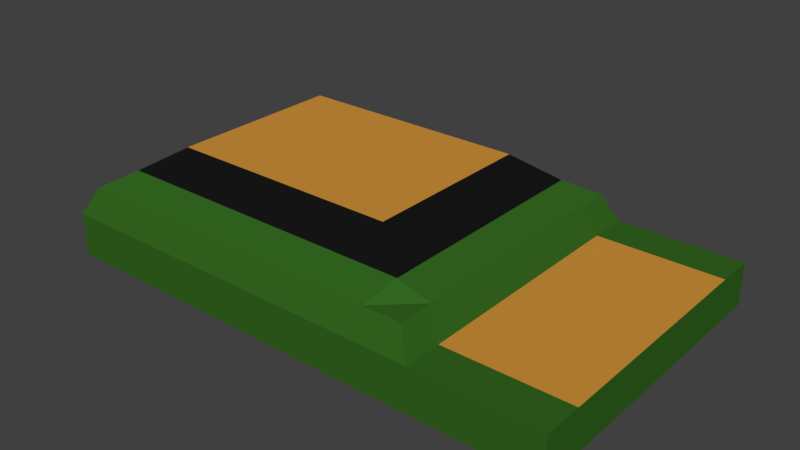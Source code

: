 # Source: ResearchComponent.blend  (saved by Blender 2.78.0; exported with 4.5.12 LTS)
import bpy
from mathutils import Matrix  # noqa: F401  (used for matrix-valued properties, if any)

bpy.ops.wm.read_factory_settings(use_empty=True)
scene = bpy.context.scene
scene.name = 'Scene'

# ---- collections
col_collection_1 = bpy.data.collections.new('Collection 1'); scene.collection.children.link(col_collection_1)

# ---- materials (node trees are filled in below, after node groups)
mat_base = bpy.data.materials.new('Base')
mat_base.alpha_threshold = 0.0
mat_base.use_transparent_shadow = False
mat_base.diffuse_color = (0.03348, 0.1329, 0.0145, 1.0)
mat_base.roughness = 0.5
mat_copper = bpy.data.materials.new('Copper')
mat_copper.alpha_threshold = 0.0
mat_copper.use_transparent_shadow = False
mat_copper.diffuse_color = (0.6383, 0.2917, 0.04379, 1.0)
mat_copper.roughness = 0.5
mat_black = bpy.data.materials.new('Black')
mat_black.alpha_threshold = 0.0
mat_black.use_transparent_shadow = False
mat_black.diffuse_color = (0.008076, 0.008076, 0.008076, 1.0)
mat_black.roughness = 0.5

# ---- material node trees

# ---- world
world_world = bpy.data.worlds.new('World'); scene.world = world_world
world_world.color = (0.05088, 0.05088, 0.05088)
world_world.use_sun_shadow = False
world_world.sun_shadow_jitter_overblur = 0.0
world_world.cycles.sampling_method = 'MANUAL'

# ---- meshes
me_cube_001 = bpy.data.meshes.new('Cube.001')
me_cube_001.from_pydata([(-1.0, -1.0, -1.0), (-0.9269, -0.9269, 0.6275), (-1.0, 1.0, -1.0), (-0.9269, 0.9269, 0.6275), (1.0, -1.0, -1.0), (0.9269, -0.9269, 0.6275), (1.0, 1.0, -1.0), (0.9269, 0.9269, 0.6275), (-1.0, -1.0, 0.0), (-1.0, 1.0, 0.0), (1.0, 1.0, 0.0), (1.0, -1.0, 0.0), (1.63, -1.0, -1.0), (1.63, 1.0, -1.0), (1.63, 1.0, 0.0), (1.63, -1.0, 0.0), (-1.0, 0.75, -1.0), (-1.0, 0.5, -1.0), (-1.0, 0.25, -1.0), (-1.0, 0.0, -1.0), (-1.0, -0.25, -1.0), (-1.0, -0.5, -1.0), (-1.0, -0.75, -1.0), (-0.9269, -0.6952, 0.6275), (-0.9269, -0.4635, 0.6275), (-0.9269, -0.2317, 0.6275), (-0.9269, 0.0, 0.6275), (-0.9269, 0.2317, 0.6275), (-0.9269, 0.4635, 0.6275), (-0.9269, 0.6952, 0.6275), (1.0, -0.75, -1.0), (1.0, -0.5, -1.0), (1.0, -0.25, -1.0), (1.0, 0.0, -1.0), (1.0, 0.25, -1.0), (1.0, 0.5, -1.0), (1.0, 0.75, -1.0), (0.9269, 0.6952, 0.6275), (0.9269, 0.4635, 0.6275), (0.9269, 0.2317, 0.6275), (0.9269, 0.0, 0.6275), (0.9269, -0.2317, 0.6275), (0.9269, -0.4635, 0.6275), (0.9269, -0.6952, 0.6275), (1.0, 0.75, 0.0), (1.0, 0.5, 0.0), (1.0, 0.25, 0.0), (1.0, 0.0, 0.0), (1.0, -0.25, 0.0), (1.0, -0.5, 0.0), (1.0, -0.75, 0.0), (-1.0, -0.75, 0.0), (-1.0, -0.5, 0.0), (-1.0, -0.25, 0.0), (-1.0, 0.0, 0.0), (-1.0, 0.25, 0.0), (-1.0, 0.5, 0.0), (-1.0, 0.75, 0.0), (1.63, -0.75, -1.0), (1.63, -0.5, -1.0), (1.63, -0.25, -1.0), (1.63, 0.0, -1.0), (1.63, 0.25, -1.0), (1.63, 0.5, -1.0), (1.63, 0.75, -1.0), (1.63, 0.75, 0.0), (1.63, 0.5, 0.0), (1.63, 0.25, 0.0), (1.63, 0.0, 0.0), (1.63, -0.25, 0.0), (1.63, -0.5, 0.0), (1.63, -0.75, 0.0), (0.7915, 1.0, -1.0), (-0.7915, 1.0, -1.0), (-0.7337, 0.9269, 0.6275), (0.7337, 0.9269, 0.6275), (-0.7915, -1.0, -1.0), (0.7915, -1.0, -1.0), (0.7337, -0.9269, 0.6275), (-0.7337, -0.9269, 0.6275), (0.7915, -1.0, 0.0), (-0.7915, -1.0, 0.0), (-0.7915, 1.0, 0.0), (0.7915, 1.0, 0.0), (-0.7915, 0.75, 1.0), (0.7915, 0.75, 1.0), (-0.7915, 0.5, 1.0), (0.7915, 0.5, 1.0), (-0.7915, 0.25, 1.0), (0.7915, 0.25, 1.0), (-0.7915, 0.0, 1.0), (0.7915, 0.0, 1.0), (-0.7915, -0.25, 1.0), (0.7915, -0.25, 1.0), (-0.7915, -0.5, 1.0), (0.7915, -0.5, 1.0), (-0.7915, -0.75, 1.0), (0.7915, -0.75, 1.0), (0.7915, 0.75, -1.0), (-0.7915, 0.75, -1.0), (0.7915, 0.5, -1.0), (-0.7915, 0.5, -1.0), (0.7915, 0.25, -1.0), (-0.7915, 0.25, -1.0), (0.7915, 0.0, -1.0), (-0.7915, 0.0, -1.0), (0.7915, -0.25, -1.0), (-0.7915, -0.25, -1.0), (0.7915, -0.5, -1.0), (-0.7915, -0.5, -1.0), (0.7915, -0.75, -1.0), (-0.7915, -0.75, -1.0), (-0.5947, 0.5635, 1.567), (0.5947, 0.5635, 1.567), (-0.5947, 0.3757, 1.567), (0.5947, 0.3757, 1.567), (-0.5947, 0.1878, 1.567), (0.5947, 0.1878, 1.567), (-0.5947, -2.117e-09, 1.567), (0.5947, -2.117e-09, 1.567), (-0.5947, -0.1878, 1.567), (0.5947, -0.1878, 1.567), (-0.5947, -0.3757, 1.567), (0.5947, -0.3757, 1.567), (-0.5947, -0.5635, 1.567), (0.5947, -0.5635, 1.567)], [], [(57, 29, 3, 9), (83, 75, 7, 10), (50, 43, 5, 11), (81, 79, 1, 8), (110, 30, 4, 77), (96, 23, 1, 79), (76, 81, 8, 0), (36, 6, 13, 64), (72, 83, 10, 6), (16, 57, 9, 2), (58, 71, 15, 12), (6, 10, 14, 13), (50, 11, 15, 71), (11, 4, 12, 15), (10, 44, 65, 14), (44, 45, 66, 65), (45, 46, 67, 66), (46, 47, 68, 67), (47, 48, 69, 68), (48, 49, 70, 69), (49, 50, 71, 70), (13, 14, 65, 64), (64, 65, 66, 63), (63, 66, 67, 62), (62, 67, 68, 61), (61, 68, 69, 60), (60, 69, 70, 59), (59, 70, 71, 58), (0, 8, 51, 22), (22, 51, 52, 21), (21, 52, 53, 20), (20, 53, 54, 19), (19, 54, 55, 18), (18, 55, 56, 17), (17, 56, 57, 16), (4, 30, 58, 12), (30, 31, 59, 58), (31, 32, 60, 59), (32, 33, 61, 60), (33, 34, 62, 61), (34, 35, 63, 62), (35, 36, 64, 63), (74, 3, 29, 84), (84, 29, 28, 86), (86, 28, 27, 88), (88, 27, 26, 90), (90, 26, 25, 92), (92, 25, 24, 94), (94, 24, 23, 96), (72, 6, 36, 98), (98, 36, 35, 100), (100, 35, 34, 102), (102, 34, 33, 104), (104, 33, 32, 106), (106, 32, 31, 108), (108, 31, 30, 110), (10, 7, 37, 44), (44, 37, 38, 45), (45, 38, 39, 46), (46, 39, 40, 47), (47, 40, 41, 48), (48, 41, 42, 49), (49, 42, 43, 50), (8, 1, 23, 51), (51, 23, 24, 52), (52, 24, 25, 53), (53, 25, 26, 54), (54, 26, 27, 55), (55, 27, 28, 56), (56, 28, 29, 57), (21, 109, 111, 22), (109, 108, 110, 111), (20, 107, 109, 21), (107, 106, 108, 109), (19, 105, 107, 20), (105, 104, 106, 107), (18, 103, 105, 19), (103, 102, 104, 105), (17, 101, 103, 18), (101, 100, 102, 103), (16, 99, 101, 17), (99, 98, 100, 101), (2, 73, 99, 16), (73, 72, 98, 99), (42, 95, 97, 43), (94, 96, 124, 122), (41, 93, 95, 42), (89, 87, 115, 117), (40, 91, 93, 41), (96, 97, 125, 124), (39, 89, 91, 40), (97, 95, 123, 125), (38, 87, 89, 39), (88, 90, 118, 116), (37, 85, 87, 38), (91, 89, 117, 119), (7, 75, 85, 37), (75, 74, 84, 85), (2, 9, 82, 73), (73, 82, 83, 72), (4, 11, 80, 77), (77, 80, 81, 76), (43, 97, 78, 5), (97, 96, 79, 78), (22, 111, 76, 0), (111, 110, 77, 76), (11, 5, 78, 80), (80, 78, 79, 81), (9, 3, 74, 82), (82, 74, 75, 83), (123, 122, 124, 125), (121, 120, 122, 123), (119, 118, 120, 121), (117, 116, 118, 119), (115, 114, 116, 117), (113, 112, 114, 115), (86, 88, 116, 114), (95, 93, 121, 123), (87, 85, 113, 115), (92, 94, 122, 120), (85, 84, 112, 113), (84, 86, 114, 112), (93, 91, 119, 121), (90, 92, 120, 118)])
me_cube_001.polygons.foreach_set('material_index', [0, 0, 0, 0, 0, 0, 0, 0, 0, 0, 0, 0, 0, 0, 0, 1, 1, 1, 1, 1, 1, 0, 0, 0, 0, 0, 0, 0, 0, 0, 0, 0, 0, 0, 0, 0, 0, 0, 0, 0, 0, 0, 0, 0, 0, 0, 0, 0, 0, 0, 0, 0, 0, 0, 0, 0, 0, 0, 0, 0, 0, 0, 0, 0, 0, 0, 0, 0, 0, 0, 0, 0, 0, 0, 0, 0, 0, 0, 0, 0, 0, 0, 0, 0, 0, 2, 0, 2, 0, 2, 0, 2, 0, 2, 0, 2, 0, 0, 0, 0, 0, 0, 0, 0, 0, 0, 0, 0, 0, 0, 1, 1, 1, 1, 1, 1, 2, 2, 2, 2, 2, 2, 2, 2])
me_cube_001.materials.append(mat_base)
me_cube_001.materials.append(mat_copper)
me_cube_001.materials.append(mat_black)
me_cube_001.use_remesh_preserve_volume = False
me_cube_001.use_remesh_preserve_attributes = False
me_cube_001.use_mirror_vertex_groups = False
me_cube_001.update()

# ---- objects
ob_researchcomponent = bpy.data.objects.new('ResearchComponent', me_cube_001)

# ---- transforms, parenting, visibility, modifiers, constraints
ob_researchcomponent.location = (0.0, 0.0, 0.0)
ob_researchcomponent.scale = (0.4434, 0.3487, 0.0971)
ob_researchcomponent.lineart.crease_threshold = 0.0

# ---- collection membership
col_collection_1.objects.link(ob_researchcomponent)

# ---- scene / render settings (as saved in the file)
scene.frame_start = 1; scene.frame_end = 250; scene.frame_set(1)
scene.render.engine = 'BLENDER_EEVEE_NEXT'
scene.render.resolution_percentage = 50
scene.render.dither_intensity = 0.0
scene.cycles.use_denoising = False
scene.cycles.samples = 128
scene.cycles.sampling_pattern = 'TABULATED_SOBOL'
scene.cycles.light_sampling_threshold = 0.0
scene.cycles.use_adaptive_sampling = False
scene.cycles.use_light_tree = False
scene.cycles.blur_glossy = 0.0
scene.cycles.sample_clamp_indirect = 0.0
scene.view_settings.view_transform = 'Standard'
bpy.context.view_layer.update()

# ---- added for rendering (the .blend has no active camera and no usable light): camera, sun
cam_auto = bpy.data.cameras.new('AutoCamera')
cam_auto.lens = 50.0
cam_auto.sensor_width = 36.0
cam_auto.clip_end = 1000.0
ob_auto_camera = bpy.data.objects.new('AutoCamera', cam_auto)
scene.collection.objects.link(ob_auto_camera)
ob_auto_camera.location = (1.41749, -1.5335, 1.04988)
ob_auto_camera.rotation_euler = (1.09748, -7.21219e-08, 0.694738)
scene.camera = ob_auto_camera
light_auto_sun = bpy.data.lights.new('AutoSun', 'SUN')
light_auto_sun.energy = 3.0
light_auto_sun.angle = 0.0523599
ob_auto_sun = bpy.data.objects.new('AutoSun', light_auto_sun)
scene.collection.objects.link(ob_auto_sun)
ob_auto_sun.rotation_euler = (0.872665, 0.174533, 0.523599)
bpy.context.view_layer.update()
